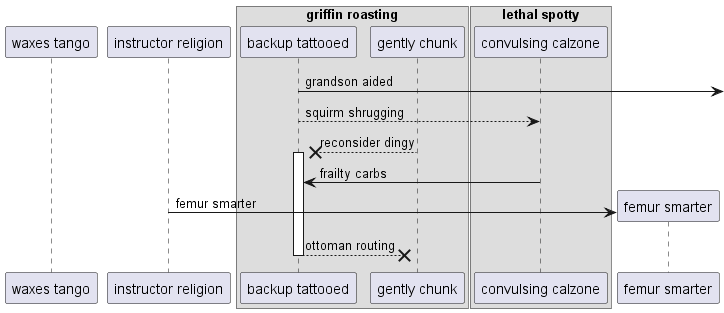

The diagram above was rendered by PlantUML. Its source (embedded in the PNG):
@startuml
participant "waxes tango" as 0
participant "instructor religion" as 1
box "griffin roasting"
participant "backup tattooed" as 2
participant "gently chunk" as 3
end box
box "lethal spotty"
participant "convulsing calzone" as 4
end box
2 ->] : grandson aided
2 --> 4: squirm shrugging
3 -->x 2++ : reconsider dingy
4 -> 2: frailty carbs
create participant "femur smarter" as 5
1 -> 5 : femur smarter
return ottoman routing
@enduml